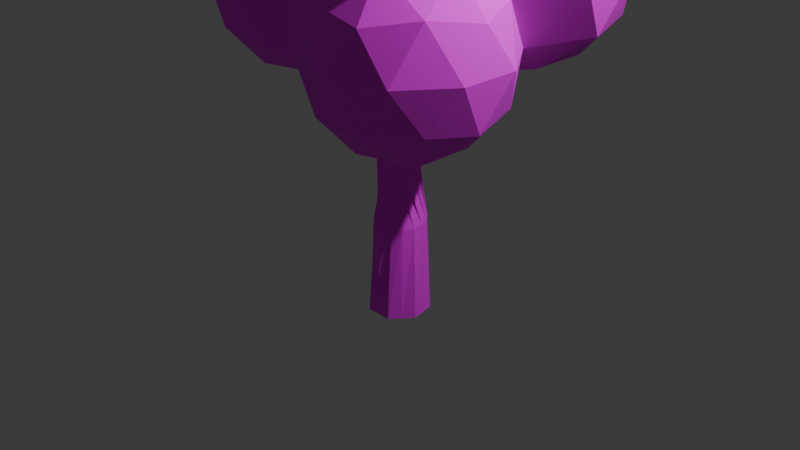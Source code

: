 # Source: Tree.blend  (saved by Blender 4.2.66; exported with 4.5.12 LTS)
import bpy
from mathutils import Matrix  # noqa: F401  (used for matrix-valued properties, if any)

bpy.ops.wm.read_factory_settings(use_empty=True)
scene = bpy.context.scene
scene.name = 'Scene'

# ---- collections
col_collection = bpy.data.collections.new('Collection'); scene.collection.children.link(col_collection)

# ---- images (referenced by path relative to the original .blend; pixels are not part of the script)
import os
ASSET_DIR = os.environ.get("B2B_ASSET_DIR", "")  # directory of the original .blend (textures are referenced by path, not embedded)
HERE = os.path.dirname(os.path.abspath(__file__))  # packed textures are extracted next to this script under _unpacked/

def load_image(name, relpath, width, height, colorspace="sRGB"):
    """Load a texture the original file referenced (path relative to the .blend, or extracted next to this script)."""
    p = next((c for c in (os.path.join(HERE, relpath), os.path.join(ASSET_DIR, relpath)) if relpath and os.path.exists(c)), "")
    if p:
        img = bpy.data.images.load(p, check_existing=True)
        img.name = name
    else:  # same state as the original file: an image datablock whose file is absent (Cycles renders it pink)
        img = bpy.data.images.new(name, width, height)
        img.source = "FILE"
        img.filepath = "//" + (relpath or name)
    img.colorspace_settings.name = colorspace
    return img
img_trunk = load_image('Trunk', 'Trunk.png', 1024, 1024, 'sRGB')
img_leaves = load_image('Leaves', 'Leaves.png', 1024, 1024, 'sRGB')

# ---- materials (node trees are filled in below, after node groups)
mat_trunk = bpy.data.materials.new('Trunk')
mat_leaves = bpy.data.materials.new('Leaves')
mat_leaves.alpha_threshold = 0.0
mat_leaves.use_transparent_shadow = False
mat_leaves.roughness = 0.5
mat_leaves.line_color = (0.0, 0.0, 0.0, 1.0)

# ---- material node trees
mat_trunk.use_nodes = True; mat_trunk.node_tree.nodes.clear()
_N = mat_trunk.node_tree.nodes; _L = mat_trunk.node_tree.links
n0 = _N.new('ShaderNodeBsdfPrincipled'); n0.name = 'Принципове BSDF'; n0.location = (238, 300)
n0.inputs[2].default_value = 0.9682
n1 = _N.new('ShaderNodeOutputMaterial'); n1.name = 'Вивід матеріалу'; n1.location = (528, 300)
n2 = _N.new('ShaderNodeTexNoise'); n2.name = 'Текстура шуму'; n2.location = (-482, 262)
n2.normalize = False
n2.inputs[2].default_value = 28.2
n2.inputs[4].default_value = 0.5333
n2.inputs[5].default_value = 2.8
n3 = _N.new('ShaderNodeMix'); n3.name = 'Мішання'; n3.location = (-122, 285)
n3.data_type = 'RGBA'
n3.inputs[6].default_value = (0.02122, 0.003676, 0.0, 1.0)
n3.inputs[7].default_value = (0.0, 0.0, 0.0, 1.0)
n4 = _N.new('ShaderNodeMapping'); n4.name = 'Розкладання'; n4.location = (-302, 206)
n4.vector_type = 'VECTOR'
n4.inputs[3].default_value = (-6.9, 0.0, 1.0)
n5 = _N.new('ShaderNodeTexImage'); n5.name = 'Текстура з зображення'; n5.location = (-102, -8)
n5.image = img_trunk
_L.new(n0.outputs[0], n1.inputs[0])
_L.new(n4.outputs[0], n3.inputs[0])
_L.new(n2.outputs[0], n4.inputs[0])
_L.new(n5.outputs[0], n0.inputs[0])
n1.is_active_output = True
mat_leaves.use_nodes = True; mat_leaves.node_tree.nodes.clear()
_N = mat_leaves.node_tree.nodes; _L = mat_leaves.node_tree.links
n0 = _N.new('ShaderNodeBsdfPrincipled'); n0.name = 'Принципове BSDF'; n0.location = (206, 260)
n0.inputs[2].default_value = 0.9682
n1 = _N.new('ShaderNodeOutputMaterial'); n1.name = 'Вивід матеріалу'; n1.location = (496, 260)
n2 = _N.new('ShaderNodeTexNoise'); n2.name = 'Текстура шуму'; n2.location = (-576, 173)
n2.normalize = False
n2.inputs[2].default_value = 32.4
n2.inputs[4].default_value = 0.5333
n2.inputs[5].default_value = 2.8
n3 = _N.new('ShaderNodeMix'); n3.name = 'Мішання'; n3.location = (-154, 245)
n3.data_type = 'RGBA'
n3.inputs[6].default_value = (0.0, 0.08229, 0.001206, 1.0)
n3.inputs[7].default_value = (0.0, 0.0, 0.0, 1.0)
n4 = _N.new('ShaderNodeMapping'); n4.name = 'Розкладання'; n4.location = (-334, 166)
n4.vector_type = 'VECTOR'
n4.inputs[3].default_value = (0.6, 2.1, 1.0)
n5 = _N.new('ShaderNodeTexImage'); n5.name = 'Текстура з зображення'; n5.location = (-207, -138)
n5.image = img_leaves
_L.new(n0.outputs[0], n1.inputs[0])
_L.new(n4.outputs[0], n3.inputs[0])
_L.new(n2.outputs[0], n4.inputs[0])
_L.new(n5.outputs[0], n0.inputs[0])
n1.is_active_output = True

# ---- world
world_world = bpy.data.worlds.new('World'); scene.world = world_world
world_world.use_nodes = True; world_world.node_tree.nodes.clear()
_N = world_world.node_tree.nodes; _L = world_world.node_tree.links
n0 = _N.new('ShaderNodeOutputWorld'); n0.name = 'World Output'; n0.location = (300, 300)
n1 = _N.new('ShaderNodeBackground'); n1.name = 'Background'; n1.location = (10, 300)
n1.inputs[0].default_value = (0.05088, 0.05088, 0.05088, 1.0)
_L.new(n1.outputs[0], n0.inputs[0])
n0.is_active_output = True
world_world.color = (0.05088, 0.05088, 0.05088)
world_world.sun_shadow_jitter_overblur = 0.0

# ---- cameras
cam_camera = bpy.data.cameras.new('Camera')
cam_camera.clip_end = 100.0
cam_camera.ortho_scale = 7.314

# ---- lights
light_light = bpy.data.lights.new('Light', 'POINT')
light_light.energy = 1000.0
light_light.shadow_soft_size = 0.1

# ---- meshes
me_001 = bpy.data.meshes.new('Циліндр.001')
me_001.from_pydata([(-1.618e-10, 0.326, -1.0), (0.1625, 0.19, 1.0), (0.2549, 0.2033, -1.0), (0.2499, -0.008538, 1.0), (0.3178, -0.07254, -1.0), (0.1491, -0.2007, 1.0), (0.1414, -0.2937, -1.0), (-0.06392, -0.2417, 1.0), (-0.1414, -0.2937, -1.0), (-0.2288, -0.1007, 1.0), (-0.3178, -0.07254, -1.0), (-0.2214, 0.1161, 1.0), (-0.2549, 0.2033, -1.0), (-0.04727, 0.2455, 1.0), (0.1274, 0.2646, -1.0), (0.2062, 0.09074, 1.0), (-0.1096, 0.2074, 0.0), (0.117, 0.2821, 0.0), (0.2863, 0.06536, -1.0), (0.1995, -0.1046, 1.0), (0.2544, 0.07328, 0.0), (0.2296, -0.1831, -1.0), (0.04259, -0.2212, 1.0), (0.2118, -0.152, 0.0), (-1.618e-10, -0.2937, -1.0), (-0.1464, -0.1712, 1.0), (0.009394, -0.286, 0.0), (-0.2296, -0.1831, -1.0), (-0.2251, 0.007692, 1.0), (-0.2011, -0.1674, 0.0), (-0.2863, 0.06536, -1.0), (-0.1343, 0.1808, 1.0), (-0.293, 0.06549, 0.0), (-0.1274, 0.2646, -1.0), (0.05759, 0.2178, 1.0), (-0.1923, 0.1463, 0.0), (-0.2597, -0.05879, 0.0), (-0.1085, -0.2345, 0.0), (0.1231, -0.2259, 0.0), (0.2608, -0.03938, 0.0), (0.2009, 0.1846, 0.0), (-0.009658, 0.2428, 0.0), (-0.6504, -0.3333, 2.74), (-0.6873, -0.3814, 2.687), (-0.7471, -0.3632, 2.635), (-0.785, -0.2925, 2.625), (-0.7723, -0.2224, 2.664), (-0.6915, -0.2305, 2.739), (0.8791, -0.4187, 2.504), (0.7883, -0.4996, 2.585), (0.8146, -0.4305, 2.552), (0.9347, -0.513, 2.485), (0.911, -0.5753, 2.515), (0.8529, -0.5859, 2.558), (1.082, -0.4317, 2.737), (1.084, -0.486, 2.748), (1.05, -0.5166, 2.778), (1.005, -0.5004, 2.806), (0.9835, -0.4497, 2.811), (1.023, -0.3986, 2.772), (0.8264, -0.7059, 2.862), (0.8886, -0.688, 2.863), (0.7916, -0.6695, 2.865), (0.859, -0.6414, 2.867), (-0.9164, -0.3556, 2.877), (-0.8487, -0.3565, 2.942), (-0.8805, -0.3979, 2.896), (-0.8954, -0.314, 2.912), (-0.6386, -0.4753, 2.9), (-0.724, -0.4908, 2.882), (-0.6738, -0.5108, 2.88), (-0.7098, -0.4439, 2.905), (-0.09959, 1.016, 2.482), (-0.0678, 0.9472, 2.523), (-0.1103, 0.8792, 2.554), (-0.195, 0.8636, 2.553), (-0.2582, 0.9122, 2.521), (-0.2523, 0.9884, 2.481), (-0.1817, 1.035, 2.464), (-0.1469, 0.8872, 2.752), (-0.2144, 0.7834, 2.755), (-0.2526, 0.8228, 2.75), (-0.2456, 0.8774, 2.747), (-0.1985, 0.906, 2.748), (-0.1446, 0.8119, 2.757), (-0.1179, 1.141, 2.662), (-0.1894, 1.094, 2.679), (-0.1418, 1.075, 2.694), (-0.1708, 1.138, 2.658)], [], [(41, 15, 3, 17), (40, 19, 5, 20), (39, 22, 7, 23), (38, 25, 9, 26), (37, 28, 11, 29), (19, 3, 42, 43), (36, 31, 13, 32), (35, 34, 1, 16), (0, 14, 2, 18, 4, 21, 6, 24, 8, 27, 10, 30, 12, 33), (33, 35, 16, 0), (12, 32, 35, 33), (32, 13, 34, 35), (30, 36, 32, 12), (10, 29, 36, 30), (29, 11, 31, 36), (27, 37, 29, 10), (8, 26, 37, 27), (26, 9, 28, 37), (24, 38, 26, 8), (6, 23, 38, 24), (23, 7, 25, 38), (21, 39, 23, 6), (4, 20, 39, 21), (20, 5, 22, 39), (18, 40, 20, 4), (2, 17, 40, 18), (17, 3, 19, 40), (14, 41, 17, 2), (0, 16, 41, 14), (16, 1, 15, 41), (44, 66, 64), (34, 13, 47), (11, 28, 45, 46), (28, 9, 45), (7, 22, 44), (3, 15, 42), (22, 5, 43, 44), (15, 1, 47, 42), (13, 31, 46, 47), (31, 11, 46), (9, 25, 44, 45), (25, 7, 44), (5, 19, 43), (1, 34, 47), (3, 19, 51), (13, 34, 48, 50), (28, 11, 49), (9, 28, 49, 53), (22, 7, 53, 52), (15, 3, 51, 48), (5, 22, 52), (1, 15, 48), (31, 13, 50, 49), (11, 31, 49), (25, 9, 53), (7, 25, 53), (19, 5, 52, 51), (34, 1, 48), (49, 58, 57), (53, 49, 57), (49, 50, 59), (49, 59, 58), (50, 48, 59), (48, 51, 54), (48, 54, 59), (51, 52, 55), (51, 55, 54), (52, 53, 56, 55), (53, 57, 56), (49, 53, 60, 62), (50, 49, 62, 63), (48, 50, 63), (51, 48, 63, 61), (52, 51, 61, 60), (53, 52, 60), (44, 43, 66), (45, 44, 64), (46, 45, 64), (47, 46, 67), (46, 64, 67), (47, 67, 65), (42, 47, 65), (43, 42, 65, 66), (44, 69, 70), (43, 44, 70), (44, 45, 69), (45, 46, 69), (46, 47, 71), (46, 71, 69), (47, 68, 71), (47, 42, 68), (42, 43, 70, 68), (19, 3, 73, 74), (34, 13, 78), (11, 28, 77), (28, 9, 76, 77), (7, 22, 75), (3, 15, 72, 73), (22, 5, 74, 75), (15, 1, 72), (13, 31, 77, 78), (31, 11, 77), (9, 25, 76), (25, 7, 75, 76), (5, 19, 74), (1, 34, 78, 72), (77, 76, 81), (79, 83, 82, 81, 80, 84), (78, 77, 82, 83), (72, 78, 83, 79), (73, 72, 79, 84), (74, 73, 84), (75, 74, 84, 80), (76, 75, 80, 81), (77, 81, 82), (76, 77, 86), (77, 78, 88), (77, 88, 86), (78, 72, 85, 88), (72, 73, 85), (73, 74, 87, 85), (75, 86, 87), (74, 75, 87), (75, 76, 86), (54, 55, 56, 57, 58, 59), (61, 63, 62, 60), (65, 67, 64, 66), (68, 70, 69, 71), (85, 87, 86, 88)])
_uv = me_001.uv_layers.new(name='UVКарта')
_uv.uv.foreach_set('vector', [0.5743, 0.5542, 0.6387, 0.3759, 0.6588, 0.3783, 0.5773, 0.5564, 0.6002, 0.5596, 0.6712, 0.3786, 0.6836, 0.3789, 0.6231, 0.5624, 0.1381, 0.5574, 0.1594, 0.366, 0.1774, 0.3644, 0.1578, 0.5524, 0.179, 0.5486, 0.1819, 0.3667, 0.1863, 0.369, 0.2025, 0.5453, 0.7231, 0.549, 0.7382, 0.3568, 0.7539, 0.3545, 0.743, 0.545, 0.1234, 0.372, 0.1053, 0.3764, 0.2203, 0.03918, 0.2327, 0.04668, 0.273, 0.5569, 0.3539, 0.3855, 0.3736, 0.39, 0.2785, 0.5597, 0.3017, 0.565, 0.388, 0.3922, 0.4024, 0.3944, 0.3203, 0.5693, 0.7249, 0.8519, 0.7042, 0.8355, 0.6836, 0.8191, 0.6836, 0.7927, 0.6836, 0.7662, 0.7042, 0.7497, 0.7249, 0.7332, 0.7506, 0.739, 0.7763, 0.7448, 0.7877, 0.7686, 0.7992, 0.7923, 0.7877, 0.8162, 0.7763, 0.84, 0.7506, 0.846, 0.2824, 0.7527, 0.3017, 0.565, 0.3203, 0.5693, 0.3082, 0.7582, 0.2566, 0.7472, 0.2785, 0.5597, 0.3017, 0.565, 0.2824, 0.7527, 0.2785, 0.5597, 0.3736, 0.39, 0.388, 0.3922, 0.3017, 0.565, 0.8205, 0.7213, 0.7655, 0.5411, 0.7877, 0.5374, 0.8377, 0.7191, 0.8033, 0.7236, 0.743, 0.545, 0.7655, 0.5411, 0.8205, 0.7213, 0.743, 0.545, 0.7539, 0.3545, 0.7542, 0.3554, 0.7655, 0.5411, 0.7773, 0.7284, 0.7231, 0.549, 0.743, 0.545, 0.8033, 0.7236, 0.7514, 0.7332, 0.7027, 0.5533, 0.7231, 0.549, 0.7773, 0.7284, 0.7027, 0.5533, 0.7224, 0.3591, 0.7382, 0.3568, 0.7231, 0.549, 0.2357, 0.7271, 0.179, 0.5486, 0.2025, 0.5453, 0.2566, 0.7261, 0.2148, 0.7282, 0.1578, 0.5524, 0.179, 0.5486, 0.2357, 0.7271, 0.1578, 0.5524, 0.1774, 0.3644, 0.1819, 0.3667, 0.179, 0.5486, 0.1896, 0.7334, 0.1381, 0.5574, 0.1578, 0.5524, 0.2148, 0.7282, 0.1643, 0.7386, 0.1267, 0.562, 0.1381, 0.5574, 0.1896, 0.7334, 0.1267, 0.562, 0.1414, 0.3677, 0.1594, 0.366, 0.1381, 0.5574, 0.6047, 0.7483, 0.6002, 0.5596, 0.6231, 0.5624, 0.6304, 0.751, 0.579, 0.7456, 0.5773, 0.5564, 0.6002, 0.5596, 0.6047, 0.7483, 0.5773, 0.5564, 0.6588, 0.3783, 0.6712, 0.3786, 0.6002, 0.5596, 0.3234, 0.7601, 0.3394, 0.5732, 0.3632, 0.5781, 0.3385, 0.7619, 0.3082, 0.7582, 0.3203, 0.5693, 0.3394, 0.5732, 0.3234, 0.7601, 0.5726, 0.5525, 0.6185, 0.3735, 0.6387, 0.3759, 0.5743, 0.5542, 0.6839, 0.05061, 0.6843, 2.898e-08, 0.6952, 0.001602, 0.388, 0.3922, 0.3736, 0.39, 0.2981, 0.04009, 0.7539, 0.3545, 0.7382, 0.3568, 0.6989, 0.04993, 0.7067, 0.04166, 0.7382, 0.3568, 0.7224, 0.3591, 0.6989, 0.04993, 0.1774, 0.3644, 0.1594, 0.366, 0.2412, 0.05632, 0.6588, 0.3783, 0.6387, 0.3759, 0.6836, 0.0413, 0.1594, 0.366, 0.1414, 0.3677, 0.2327, 0.04668, 0.2412, 0.05632, 0.6387, 0.3759, 0.6185, 0.3735, 0.663, 0.03919, 0.6836, 0.0413, 0.3736, 0.39, 0.3539, 0.3855, 0.2829, 0.0517, 0.2981, 0.04009, 0.3539, 0.3855, 0.3343, 0.381, 0.2829, 0.0517, 0.7224, 0.3591, 0.703, 0.3629, 0.6839, 0.05061, 0.6989, 0.04993, 0.703, 0.3629, 0.6836, 0.3666, 0.6839, 0.05061, 0.1414, 0.3677, 0.1234, 0.372, 0.2327, 0.04668, 0.4024, 0.3944, 0.388, 0.3922, 0.2981, 0.04009, 0.9054, 0.3514, 0.8893, 0.357, 0.8615, 0.06069, 0.9606, 0.776, 0.9471, 0.7678, 0.9444, 0.4326, 0.9541, 0.4276, 0.853, 0.7497, 0.8377, 0.7595, 0.8517, 0.4193, 0.8683, 0.74, 0.853, 0.7497, 0.8517, 0.4193, 0.8714, 0.414, 0.8555, 0.37, 0.8377, 0.3774, 0.8377, 0.05503, 0.8503, 0.05848, 0.9172, 0.7486, 0.9008, 0.7375, 0.9256, 0.4242, 0.9444, 0.4326, 0.8732, 0.3625, 0.8555, 0.37, 0.8503, 0.05848, 0.9336, 0.7597, 0.9172, 0.7486, 0.9444, 0.4326, 0.9803, 0.7569, 0.9606, 0.7521, 0.9868, 0.4325, 1.0, 0.4282, 1.0, 0.7617, 0.9803, 0.7569, 1.0, 0.4282, 0.8846, 0.7313, 0.8683, 0.74, 0.8714, 0.414, 0.9008, 0.7225, 0.8846, 0.7313, 0.8714, 0.414, 0.8893, 0.357, 0.8732, 0.3625, 0.8503, 0.05848, 0.8615, 0.06069, 0.9471, 0.7678, 0.9336, 0.7597, 0.9444, 0.4326, 0.8517, 0.4193, 0.8377, 0.3819, 0.847, 0.3774, 0.8714, 0.414, 0.8517, 0.4193, 0.847, 0.3774, 1.0, 0.4282, 0.9868, 0.4325, 0.9635, 0.3821, 1.0, 0.4282, 0.9635, 0.3821, 0.9767, 0.3774, 0.9868, 0.4325, 0.9744, 0.4377, 0.9635, 0.3821, 0.9444, 0.4326, 0.9256, 0.4242, 0.9474, 0.3838, 0.9444, 0.4326, 0.9474, 0.3838, 0.9606, 0.3846, 0.8615, 0.06069, 0.8503, 0.05848, 0.8683, 0.0047, 0.9256, 0.4242, 0.9415, 0.3774, 0.9474, 0.3838, 0.8503, 0.05848, 0.8377, 0.05503, 0.8583, 0.002324, 0.8683, 0.0047, 0.8377, 0.05503, 0.8512, -1.779e-08, 0.8583, 0.002324, 0.1228, 0.7983, 0.1021, 0.798, 0.1021, 0.7386, 0.1113, 0.7403, 0.09386, 0.8045, 0.08598, 0.7947, 0.08905, 0.7386, 0.1021, 0.7425, 0.1021, 0.8164, 0.09386, 0.8045, 0.1021, 0.7425, 0.8189, 0.8091, 0.7992, 0.8153, 0.7992, 0.7371, 0.8087, 0.7332, 0.1306, 0.8095, 0.1228, 0.8194, 0.1228, 0.7416, 0.1337, 0.7386, 0.1372, 0.7994, 0.1306, 0.8095, 0.1337, 0.7386, 0.2412, 0.05632, 0.2327, 0.04668, 0.2566, 0.006461, 0.6989, 0.04993, 0.6839, 0.05061, 0.6952, 0.001602, 0.2829, 0.0517, 0.2732, 0.05622, 0.2566, 0.004661, 0.2981, 0.04009, 0.2829, 0.0517, 0.2651, -1.957e-08, 0.2829, 0.0517, 0.2566, 0.004661, 0.2651, -1.957e-08, 0.1875, 0.7386, 0.201, 0.7765, 0.1893, 0.7751, 0.6836, 0.0413, 0.663, 0.03919, 0.6769, 2.358e-08, 0.2327, 0.04668, 0.2203, 0.03918, 0.246, 2.286e-08, 0.2566, 0.006461, 0.02215, 0.7929, 0.007605, 0.743, 0.01359, 0.7386, 0.1457, 0.7798, 0.1372, 0.7897, 0.1372, 0.742, 0.02215, 0.7929, 0.01246, 0.8045, 0.007605, 0.743, 0.01246, 0.8045, 4.522e-08, 0.8071, 0.007605, 0.743, 0.1875, 0.7918, 0.1723, 0.7805, 0.1875, 0.7386, 4.522e-08, 0.8071, 4.846e-08, 0.7448, 0.007605, 0.743, 0.1723, 0.791, 0.1564, 0.7457, 0.17, 0.7505, 0.2274, 0.7915, 0.216, 0.775, 0.2274, 0.7386, 0.1564, 0.7705, 0.1457, 0.7798, 0.1372, 0.742, 0.1464, 0.7386, 0.1234, 0.372, 0.1053, 0.3764, 1.067e-08, 0.1361, 0.01278, 0.1272, 0.388, 0.3922, 0.3736, 0.39, 0.4792, 0.1432, 0.7539, 0.3545, 0.7382, 0.3568, 0.8377, 0.06225, 0.7382, 0.3568, 0.7224, 0.3591, 0.8257, 0.05646, 0.8377, 0.06225, 0.1774, 0.3644, 0.1594, 0.366, 0.02706, 0.1261, 0.6588, 0.3783, 0.6387, 0.3759, 0.4916, 0.08139, 0.5066, 0.07564, 0.1594, 0.366, 0.1414, 0.3677, 0.01278, 0.1272, 0.02706, 0.1261, 0.6387, 0.3759, 0.6185, 0.3735, 0.4916, 0.08139, 0.3736, 0.39, 0.3539, 0.3855, 0.4646, 0.1366, 0.4792, 0.1432, 0.3539, 0.3855, 0.3343, 0.381, 0.4646, 0.1366, 0.7224, 0.3591, 0.703, 0.3629, 0.8257, 0.05646, 0.703, 0.3629, 0.6836, 0.3666, 0.8105, 0.05322, 0.8257, 0.05646, 0.1414, 0.3677, 0.1234, 0.372, 0.01278, 0.1272, 0.4024, 0.3944, 0.388, 0.3922, 0.4792, 0.1432, 0.4916, 0.1416, 0.8377, 0.06225, 0.8257, 0.05646, 0.804, 0.01648, 0.5048, 0.751, 0.5117, 0.7586, 0.51, 0.7688, 0.5011, 0.7739, 0.4916, 0.77, 0.4916, 0.7559, 0.4792, 0.1432, 0.4646, 0.1366, 0.4666, 0.08495, 0.4767, 0.087, 0.4916, 0.1416, 0.4792, 0.1432, 0.4767, 0.087, 0.4835, 0.08717, 0.5066, 0.07564, 0.4916, 0.08139, 0.5158, 0.0323, 0.5288, 0.03258, 0.01278, 0.1272, 1.067e-08, 0.1361, 0.01897, 0.08728, 0.02706, 0.1261, 0.01278, 0.1272, 0.01897, 0.08728, 0.03251, 0.086, 0.8257, 0.05646, 0.8105, 0.05322, 0.7939, 0.01753, 0.804, 0.01648, 0.8377, 0.06225, 0.804, 0.01648, 0.8115, 0.01599, 0.2422, 0.7756, 0.2274, 0.7756, 0.2357, 0.7386, 0.216, 0.7801, 0.201, 0.7745, 0.2069, 0.7386, 0.216, 0.7801, 0.2069, 0.7386, 0.216, 0.7387, 0.0579, 0.7768, 0.04608, 0.7798, 0.04839, 0.7409, 0.05345, 0.7386, 0.04608, 0.7798, 0.03017, 0.7798, 0.04839, 0.7409, 0.03017, 0.7798, 0.02215, 0.7768, 0.03894, 0.7386, 0.04839, 0.7409, 0.0737, 0.7386, 0.07095, 0.7811, 0.06186, 0.7776, 0.0579, 0.7416, 0.0737, 0.7386, 0.06186, 0.7776, 0.0737, 0.7386, 0.08598, 0.7478, 0.07095, 0.7811, 0.5117, 0.7565, 0.5202, 0.751, 0.5283, 0.7532, 0.5297, 0.7616, 0.5235, 0.7697, 0.5117, 0.7686, 0.2465, 0.7386, 0.2566, 0.7404, 0.2566, 0.754, 0.2479, 0.7506, 0.1893, 0.7751, 0.201, 0.7765, 0.1979, 0.7848, 0.1875, 0.7849, 0.1564, 0.7457, 0.1627, 0.7386, 0.1723, 0.7416, 0.17, 0.7505, 0.0579, 0.79, 0.06186, 0.7776, 0.07095, 0.7811, 0.06782, 0.7896])
me_001.materials.append(mat_trunk)
me_001.update()
me_i = bpy.data.meshes.new('Iкосфера')
me_i.from_pydata([(0.7236, -0.5257, -0.4472), (-0.2764, -0.8506, -0.4472), (-0.8944, 0.0, -0.4472), (-0.2764, 0.8506, -0.4472), (-0.7236, -0.5257, 0.4472), (-0.7236, 0.5257, 0.4472), (0.2764, 0.8506, 0.4472), (0.8944, 0.0, 0.4472), (0.0, 0.0, 1.0), (-0.1625, -0.5, -0.8507), (0.4253, -0.309, -0.8507), (0.2629, -0.809, -0.5257), (0.8506, 0.0, -0.5257), (0.4253, 0.309, -0.8507), (-0.6882, -0.5, -0.5257), (-0.1625, 0.5, -0.8507), (-0.6882, 0.5, -0.5257), (0.2629, 0.809, -0.5257), (0.9511, -0.309, 0.0), (0.5878, -0.809, 0.0), (-0.9511, -0.309, 0.0), (-0.5878, -0.809, 0.0), (-0.5878, 0.809, 0.0), (-0.9511, 0.309, 0.0), (0.5878, 0.809, 0.0), (0.0, 1.0, 0.0), (-0.2629, -0.809, 0.5257), (-0.8506, 0.0, 0.5257), (-0.2629, 0.809, 0.5257), (0.6882, 0.5, 0.5257), (0.1625, -0.5, 0.8507), (0.5257, 0.0, 0.8507), (-0.4253, -0.309, 0.8507), (-0.4253, 0.309, 0.8507), (0.1625, 0.5, 0.8507), (1.78, 0.1716, -1.575), (1.503, -0.679, -1.022), (0.8854, 0.1716, -1.022), (1.503, 1.022, -1.022), (2.503, 0.6974, -1.022), (2.056, -0.679, -0.1275), (1.056, 0.6974, -0.1275), (2.056, 1.022, -0.1275), (2.674, 0.1716, -0.1275), (1.78, 0.1716, 0.4252), (2.205, -0.1374, -1.425), (2.043, -0.6374, -1.1), (2.63, 0.1716, -1.1), (2.205, 0.4807, -1.425), (1.254, 0.1716, -1.425), (1.617, 0.6716, -1.425), (1.092, 0.6716, -1.1), (2.043, 0.9807, -1.1), (2.731, -0.1374, -0.5748), (2.731, 0.4807, -0.5748), (1.78, -0.8284, -0.5748), (1.192, 0.9807, -0.5748), (0.8288, 0.4807, -0.5748), (2.368, 0.9807, -0.5748), (1.78, 1.172, -0.5748), (2.468, -0.3283, -0.04902), (1.517, -0.6374, -0.04901), (0.9292, 0.1716, -0.04902), (1.517, 0.9807, -0.04901), (2.468, 0.6716, -0.04902), (1.942, -0.3283, 0.2759), (2.306, 0.1716, 0.2759), (1.355, 0.4807, 0.2759), (1.942, 0.6716, 0.2759), (1.461, -1.178, -0.5683), (2.185, -1.703, -0.01555), (1.185, -2.028, -0.01555), (0.567, -1.178, -0.01555), (1.738, -2.028, 0.8789), (0.7379, -1.703, 0.8789), (0.7379, -0.6519, 0.8789), (1.738, -0.327, 0.8789), (2.356, -1.178, 0.8789), (1.461, -1.178, 1.432), (1.299, -1.678, -0.419), (1.724, -1.987, -0.09407), (0.7733, -1.678, -0.09407), (1.299, -0.6776, -0.419), (1.724, -0.3686, -0.09407), (2.413, -1.487, 0.4317), (2.413, -0.8686, 0.4317), (1.461, -2.178, 0.4317), (2.049, -1.987, 0.4317), (0.5104, -1.487, 0.4317), (0.8737, -1.987, 0.4317), (0.8737, -0.3686, 0.4317), (0.5104, -0.8686, 0.4317), (1.461, -0.1776, 0.4317), (2.15, -1.678, 0.9574), (1.199, -1.987, 0.9574), (0.6108, -1.178, 0.9574), (1.199, -0.3686, 0.9574), (2.15, -0.6776, 0.9574), (1.624, -1.678, 1.282), (1.987, -1.178, 1.282), (1.036, -1.487, 1.282), (1.036, -0.8686, 1.282), (1.624, -0.6776, 1.282), (0.1346, -1.006, -1.742), (0.8582, -1.532, -1.189), (-0.1418, -1.857, -1.189), (-0.7599, -1.006, -1.189), (-0.1418, -0.1554, -1.189), (0.8582, -0.4803, -1.189), (0.411, -1.857, -0.295), (-0.589, -1.532, -0.295), (0.411, -0.1554, -0.295), (1.029, -1.006, -0.295), (0.1346, -1.006, 0.2578), (-0.02789, -1.506, -1.593), (0.5599, -1.315, -1.593), (0.3974, -1.815, -1.268), (0.9852, -1.006, -1.268), (0.5599, -0.697, -1.593), (-0.3912, -1.006, -1.593), (-0.5536, -1.506, -1.268), (-0.02789, -0.5061, -1.593), (-0.5536, -0.5061, -1.268), (0.3974, -0.197, -1.268), (1.086, -1.315, -0.7422), (0.1346, -2.006, -0.7422), (0.7223, -1.815, -0.7422), (-0.8165, -1.315, -0.7422), (-0.4532, -1.815, -0.7422), (-0.4532, -0.197, -0.7422), (-0.8165, -0.697, -0.7422), (0.7223, -0.197, -0.7422), (0.1346, -0.00606, -0.7422), (-0.1283, -1.815, -0.2165), (-0.7161, -1.006, -0.2165), (-0.1283, -0.197, -0.2165), (0.297, -1.506, 0.1085), (-0.2908, -1.315, 0.1085), (-0.2908, -0.697, 0.1085), (0.297, -0.5061, 0.1085), (1.663, -1.192, -2.169), (2.386, -1.717, -1.616), (1.386, -2.042, -1.616), (1.386, -0.3409, -1.616), (2.386, -0.6659, -1.616), (1.939, -2.042, -0.7216), (0.9392, -0.6659, -0.7216), (1.939, -0.3409, -0.7216), (2.557, -1.192, -0.7216), (1.663, -1.192, -0.1689), (1.5, -1.692, -2.02), (2.088, -1.501, -2.02), (1.926, -2.001, -1.695), (2.513, -1.192, -1.695), (2.088, -0.8826, -2.02), (1.137, -1.192, -2.02), (0.9746, -1.692, -1.695), (1.5, -0.6916, -2.02), (0.9746, -0.6916, -1.695), (1.926, -0.3826, -1.695), (2.614, -1.501, -1.169), (2.614, -0.8826, -1.169), (1.663, -2.192, -1.169), (2.251, -2.001, -1.169), (1.075, -2.001, -1.169), (0.7118, -0.8826, -1.169), (2.251, -0.3826, -1.169), (1.663, -0.1916, -1.169), (2.351, -1.692, -0.6431), (1.4, -2.001, -0.6431), (0.8122, -1.192, -0.6431), (1.4, -0.3826, -0.6431), (2.351, -0.6916, -0.6431), (1.825, -1.692, -0.3182), (2.189, -1.192, -0.3182)], [], [(107, 10, 9), (0, 10, 12), (107, 9, 129), (107, 129, 15), (107, 15, 13), (0, 12, 18), (1, 11, 113), (2, 14, 20), (3, 16, 22), (57, 17, 24), (0, 18, 19), (1, 113, 21), (2, 20, 23), (3, 22, 25), (57, 24, 62), (113, 90, 30), (4, 26, 32), (5, 27, 33), (6, 28, 34), (7, 29, 31), (31, 34, 8), (31, 29, 34), (29, 6, 34), (34, 33, 8), (34, 28, 33), (28, 5, 33), (33, 32, 8), (33, 27, 32), (27, 4, 32), (32, 30, 8), (32, 26, 30), (26, 113, 30), (30, 31, 8), (30, 90, 31), (90, 7, 31), (62, 29, 7), (62, 24, 29), (24, 6, 29), (25, 28, 6), (25, 22, 28), (22, 5, 28), (23, 27, 5), (23, 20, 27), (20, 4, 27), (21, 26, 4), (21, 113, 26), (19, 90, 113), (19, 18, 90), (18, 7, 90), (24, 25, 6), (24, 17, 25), (17, 3, 25), (22, 23, 5), (22, 16, 23), (16, 2, 23), (20, 21, 4), (20, 14, 21), (14, 1, 21), (113, 11, 19), (11, 0, 19), (18, 62, 7), (18, 12, 62), (12, 57, 62), (13, 17, 57), (13, 15, 17), (15, 3, 17), (15, 16, 3), (15, 129, 16), (129, 2, 16), (129, 14, 2), (129, 9, 14), (9, 1, 14), (12, 13, 57), (12, 10, 13), (10, 107, 13), (9, 11, 1), (9, 10, 11), (10, 0, 11), (35, 45, 143), (166, 45, 47), (35, 143, 49), (35, 49, 50), (35, 50, 48), (166, 47, 53), (36, 46, 55), (37, 108, 131), (38, 51, 56), (39, 52, 58), (166, 53, 172), (36, 55, 146), (37, 131, 57), (38, 56, 59), (39, 58, 54), (40, 60, 65), (18, 61, 92), (41, 62, 67), (42, 63, 68), (43, 64, 66), (66, 68, 44), (66, 64, 68), (64, 42, 68), (68, 67, 44), (68, 63, 67), (63, 41, 67), (67, 92, 44), (67, 62, 92), (62, 18, 92), (92, 65, 44), (92, 61, 65), (61, 40, 65), (65, 66, 44), (65, 60, 66), (60, 43, 66), (54, 64, 43), (54, 58, 64), (58, 42, 64), (59, 63, 42), (59, 56, 63), (56, 41, 63), (57, 62, 41), (57, 131, 62), (131, 18, 62), (146, 61, 18), (146, 55, 61), (55, 40, 61), (172, 60, 40), (172, 53, 60), (53, 43, 60), (58, 59, 42), (58, 52, 59), (52, 38, 59), (56, 57, 41), (56, 51, 57), (51, 37, 57), (131, 146, 18), (131, 108, 146), (108, 36, 146), (55, 172, 40), (55, 46, 172), (46, 166, 172), (53, 54, 43), (53, 47, 54), (47, 39, 54), (48, 52, 39), (48, 50, 52), (50, 38, 52), (50, 51, 38), (50, 49, 51), (49, 37, 51), (49, 108, 37), (49, 143, 108), (143, 36, 108), (47, 48, 39), (47, 45, 48), (45, 35, 48), (143, 46, 36), (143, 45, 46), (45, 166, 46), (69, 173, 79), (70, 173, 174), (69, 79, 170), (69, 170, 82), (69, 82, 55), (70, 174, 84), (71, 80, 86), (72, 81, 88), (40, 83, 65), (70, 84, 87), (71, 86, 89), (72, 88, 91), (18, 90, 92), (40, 65, 85), (73, 93, 98), (74, 94, 100), (75, 95, 101), (76, 96, 102), (77, 97, 99), (99, 102, 78), (99, 97, 102), (97, 76, 102), (102, 101, 78), (102, 96, 101), (96, 75, 101), (101, 100, 78), (101, 95, 100), (95, 74, 100), (100, 98, 78), (100, 94, 98), (94, 73, 98), (98, 99, 78), (98, 93, 99), (93, 77, 99), (85, 97, 77), (85, 65, 97), (65, 76, 97), (92, 96, 76), (92, 90, 96), (90, 75, 96), (91, 95, 75), (91, 88, 95), (88, 74, 95), (89, 94, 74), (89, 86, 94), (86, 73, 94), (87, 93, 73), (87, 84, 93), (84, 77, 93), (65, 92, 76), (65, 83, 92), (83, 18, 92), (90, 91, 75), (90, 19, 91), (19, 72, 91), (88, 89, 74), (88, 81, 89), (81, 71, 89), (86, 87, 73), (86, 80, 87), (80, 70, 87), (84, 85, 77), (84, 174, 85), (174, 40, 85), (55, 83, 40), (55, 82, 83), (82, 18, 83), (82, 19, 18), (82, 170, 19), (170, 72, 19), (170, 81, 72), (170, 79, 81), (79, 71, 81), (174, 55, 40), (174, 173, 55), (173, 69, 55), (79, 80, 71), (79, 173, 80), (173, 70, 80), (103, 115, 114), (104, 115, 117), (103, 114, 119), (103, 119, 121), (103, 121, 118), (104, 117, 124), (105, 116, 125), (106, 120, 127), (107, 122, 129), (108, 123, 131), (104, 124, 126), (105, 125, 128), (106, 127, 130), (107, 129, 132), (109, 81, 136), (110, 133, 137), (14, 134, 138), (111, 135, 139), (112, 0, 72), (72, 139, 113), (72, 0, 139), (0, 111, 139), (139, 138, 113), (139, 135, 138), (135, 14, 138), (138, 137, 113), (138, 134, 137), (134, 110, 137), (137, 136, 113), (137, 133, 136), (133, 109, 136), (136, 72, 113), (136, 81, 72), (81, 112, 72), (146, 0, 112), (146, 131, 0), (131, 111, 0), (132, 135, 111), (132, 129, 135), (129, 14, 135), (130, 134, 14), (130, 127, 134), (127, 110, 134), (128, 133, 110), (128, 125, 133), (125, 109, 133), (126, 81, 109), (126, 124, 81), (124, 112, 81), (131, 132, 111), (131, 123, 132), (123, 107, 132), (129, 130, 14), (129, 122, 130), (122, 106, 130), (127, 128, 110), (127, 120, 128), (120, 105, 128), (125, 126, 109), (125, 116, 126), (116, 104, 126), (124, 146, 112), (124, 117, 146), (117, 108, 146), (118, 123, 108), (118, 121, 123), (121, 107, 123), (121, 122, 107), (121, 119, 122), (119, 106, 122), (119, 120, 106), (119, 114, 120), (114, 105, 120), (117, 118, 108), (117, 115, 118), (115, 103, 118), (114, 116, 105), (114, 115, 116), (115, 104, 116), (140, 151, 150), (141, 151, 153), (140, 150, 155), (140, 155, 157), (140, 157, 154), (141, 153, 160), (142, 152, 162), (115, 156, 104), (143, 158, 108), (144, 159, 166), (141, 160, 163), (142, 162, 164), (115, 104, 165), (143, 108, 167), (144, 166, 161), (145, 168, 173), (126, 169, 79), (146, 170, 112), (147, 171, 55), (148, 172, 174), (174, 55, 149), (174, 172, 55), (172, 147, 55), (55, 112, 149), (55, 171, 112), (171, 146, 112), (112, 79, 149), (112, 170, 79), (170, 126, 79), (79, 173, 149), (79, 169, 173), (169, 145, 173), (173, 174, 149), (173, 168, 174), (168, 148, 174), (161, 172, 148), (161, 166, 172), (166, 147, 172), (167, 171, 147), (167, 108, 171), (108, 146, 171), (165, 170, 146), (165, 104, 170), (104, 126, 170), (164, 169, 126), (164, 162, 169), (162, 145, 169), (163, 168, 145), (163, 160, 168), (160, 148, 168), (166, 167, 147), (166, 159, 167), (159, 143, 167), (108, 165, 146), (108, 158, 165), (158, 115, 165), (104, 164, 126), (104, 156, 164), (156, 142, 164), (162, 163, 145), (162, 152, 163), (152, 141, 163), (160, 161, 148), (160, 153, 161), (153, 144, 161), (154, 159, 144), (154, 157, 159), (157, 143, 159), (157, 158, 143), (157, 155, 158), (155, 115, 158), (155, 156, 115), (155, 150, 156), (150, 142, 156), (153, 154, 144), (153, 151, 154), (151, 140, 154), (150, 152, 142), (150, 151, 152), (151, 141, 152)])
_uv = me_i.uv_layers.new(name='UVКарта')
_uv.uv.foreach_set('vector', [0.3109, 0.6208, 0.2389, 0.6041, 0.2973, 0.5704, 0.1914, 0.5704, 0.2389, 0.6041, 0.186, 0.625, 0.3786, 0.5884, 0.3386, 0.5613, 0.3786, 0.5442, 0.312, 0.1803, 0.2586, 0.1574, 0.3084, 0.1047, 0.312, 0.1803, 0.3084, 0.1047, 0.3578, 0.1073, 0.5327, 0.7053, 0.535, 0.7571, 0.4824, 0.7149, 0.2906, 0.5131, 0.2389, 0.5367, 0.2208, 0.4708, 0.7017, 0.6256, 0.6777, 0.6801, 0.6477, 0.6261, 0.2852, 0.05022, 0.2428, 0.09205, 0.2318, 0.02731, 0.5341, 0.8084, 0.5222, 0.8591, 0.4667, 0.8421, 0.9683, 0.3317, 0.9126, 0.3332, 0.9602, 0.2901, 0.2906, 0.5131, 0.2208, 0.4708, 0.3059, 0.4823, 0.7017, 0.6256, 0.6477, 0.6261, 0.6777, 0.571, 0.2852, 0.05022, 0.2318, 0.02731, 0.2907, 3.51e-09, 0.5341, 0.8084, 0.4667, 0.8421, 0.4815, 0.7662, 0.9683, 0.2305, 0.8872, 0.302, 0.8855, 0.2108, 0.5885, 0.6259, 0.5518, 0.659, 0.5518, 0.5915, 0.6394, 0.5322, 0.6111, 0.5712, 0.5818, 0.5364, 0.04959, 0.8132, 0.04393, 0.754, 0.1023, 0.786, 0.4298, 0.7428, 0.4141, 0.7999, 0.3846, 0.7486, 0.1529, 0.8189, 0.1023, 0.786, 0.1489, 0.7595, 0.1529, 0.8189, 0.09449, 0.8504, 0.1023, 0.786, 0.09449, 0.8504, 0.04959, 0.8132, 0.1023, 0.786, 0.1023, 0.786, 0.1023, 0.7225, 0.1489, 0.7595, 0.1023, 0.786, 0.04393, 0.754, 0.1023, 0.7225, 0.04393, 0.754, 0.04959, 0.7052, 0.1023, 0.7225, 0.1023, 0.7225, 0.1529, 0.7162, 0.1489, 0.7595, 0.5818, 0.5364, 0.6111, 0.5712, 0.5518, 0.5915, 0.6111, 0.5712, 0.5885, 0.6259, 0.5518, 0.5915, 0.8873, 0.1593, 0.8855, 0.2108, 0.8413, 0.1968, 0.8873, 0.1593, 0.9445, 0.1826, 0.8855, 0.2108, 0.9445, 0.1826, 0.9683, 0.2305, 0.8855, 0.2108, 0.8855, 0.2108, 0.838, 0.2539, 0.8413, 0.1968, 0.8855, 0.2108, 0.8872, 0.302, 0.838, 0.2539, 0.8872, 0.302, 0.8578, 0.3098, 0.838, 0.2539, 0.4815, 0.7662, 0.4141, 0.7999, 0.4298, 0.7428, 0.4815, 0.7662, 0.4667, 0.8421, 0.4141, 0.7999, 0.03125, 0.8583, 0.04959, 0.8132, 0.09449, 0.8504, -1.747e-08, 0.7987, 0.04393, 0.754, 0.04959, 0.8132, -1.747e-08, 0.7987, 1.022e-07, 0.7352, 0.04393, 0.754, 1.022e-07, 0.7352, 0.04959, 0.7052, 0.04393, 0.754, 0.6777, 0.571, 0.6111, 0.5712, 0.6394, 0.5322, 0.6777, 0.571, 0.6477, 0.6261, 0.6111, 0.5712, 0.6477, 0.6261, 0.5885, 0.6259, 0.6111, 0.5712, 0.6111, 0.6803, 0.5518, 0.659, 0.5885, 0.6259, 0.6111, 0.6803, 0.5533, 0.7024, 0.5518, 0.659, 0.9602, 0.2901, 0.8872, 0.302, 0.9683, 0.2305, 0.9602, 0.2901, 0.9126, 0.3332, 0.8872, 0.302, 0.4824, 0.7149, 0.4298, 0.7428, 0.4361, 0.7053, 0.03125, 0.8583, -1.747e-08, 0.7987, 0.04959, 0.8132, 0.3401, 0.002541, 0.338, 0.04786, 0.2907, 3.51e-09, 0.338, 0.04786, 0.2852, 0.05022, 0.2907, 3.51e-09, 0.2318, 0.02731, 0.186, 0.07405, 0.1886, 0.01959, 0.2318, 0.02731, 0.2428, 0.09205, 0.186, 0.07405, 0.2428, 0.09205, 0.2072, 0.1297, 0.186, 0.07405, 0.6477, 0.6261, 0.6111, 0.6803, 0.5885, 0.6259, 0.6477, 0.6261, 0.6777, 0.6801, 0.6111, 0.6803, 0.6777, 0.6801, 0.6394, 0.7178, 0.6111, 0.6803, 0.2208, 0.4708, 0.2389, 0.5367, 0.186, 0.5159, 0.2389, 0.5367, 0.1914, 0.5704, 0.186, 0.5159, 0.4824, 0.7149, 0.4815, 0.7662, 0.4298, 0.7428, 0.4824, 0.7149, 0.535, 0.7571, 0.4815, 0.7662, 0.535, 0.7571, 0.5341, 0.8084, 0.4815, 0.7662, 0.3578, 0.1073, 0.338, 0.04786, 0.3846, 0.06518, 0.3578, 0.1073, 0.3084, 0.1047, 0.338, 0.04786, 0.3084, 0.1047, 0.2852, 0.05022, 0.338, 0.04786, 0.3084, 0.1047, 0.2428, 0.09205, 0.2852, 0.05022, 0.3084, 0.1047, 0.2586, 0.1574, 0.2428, 0.09205, 0.2586, 0.1574, 0.2072, 0.1297, 0.2428, 0.09205, 0.2586, 0.1574, 0.218, 0.1702, 0.2072, 0.1297, 0.3254, 0.5827, 0.2973, 0.5704, 0.3386, 0.5368, 0.2973, 0.5704, 0.2906, 0.5131, 0.3386, 0.5368, 0.186, 0.625, 0.2443, 0.6588, 0.1942, 0.6697, 0.186, 0.625, 0.2389, 0.6041, 0.2443, 0.6588, 0.2389, 0.6041, 0.3109, 0.6208, 0.2443, 0.6588, 0.2973, 0.5704, 0.2389, 0.5367, 0.2906, 0.5131, 0.2973, 0.5704, 0.2389, 0.6041, 0.2389, 0.5367, 0.2389, 0.6041, 0.1914, 0.5704, 0.2389, 0.5367, 0.6824, 0.147, 0.6264, 0.1571, 0.682, 0.08123, 0.5929, 0.1378, 0.6264, 0.1571, 0.5949, 0.2046, 0.151, 0.1501, 0.1088, 0.2052, 0.09484, 0.155, 0.151, 0.1501, 0.09484, 0.155, 0.1365, 0.1045, 0.151, 0.1501, 0.1365, 0.1045, 0.186, 0.1028, 0.5929, 0.1378, 0.5949, 0.2046, 0.5369, 0.1786, 0.6168, 0.05288, 0.5879, 0.1018, 0.5611, 0.05405, 0.03784, 0.1381, 0.03353, 0.2025, 2.699e-10, 0.1532, 0.1088, 0.05219, 0.07005, 0.0975, 0.05359, 0.03394, 0.9121, 0.4833, 0.8793, 0.5135, 0.8577, 0.4596, 0.5929, 0.1378, 0.5369, 0.1786, 0.5349, 0.1117, 0.6168, 0.05288, 0.5611, 0.05405, 0.6365, 1.496e-08, 0.03784, 0.1381, 2.699e-10, 0.1532, 0.0119, 0.08443, 0.1088, 0.05219, 0.05359, 0.03394, 0.1099, 0.001694, 0.9121, 0.4833, 0.8577, 0.4596, 0.9118, 0.4263, 0.6569, 0.4323, 0.6293, 0.4851, 0.5982, 0.4256, 0.6161, 0.337, 0.6446, 0.3795, 0.5723, 0.3812, 0.495, 1.153e-09, 0.4646, 0.03739, 0.4372, 0.001051, 0.8086, 0.6379, 0.7509, 0.652, 0.7742, 0.5896, 0.9121, 0.3686, 0.8577, 0.3921, 0.8793, 0.337, 0.7996, 0.5349, 0.7742, 0.5896, 0.7414, 0.5473, 0.7996, 0.5349, 0.8391, 0.5882, 0.7742, 0.5896, 0.8391, 0.5882, 0.8086, 0.6379, 0.7742, 0.5896, 0.7742, 0.5896, 0.7114, 0.5987, 0.7414, 0.5473, 0.7742, 0.5896, 0.7509, 0.652, 0.7114, 0.5987, 0.7509, 0.652, 0.7017, 0.6533, 0.7114, 0.5987, 0.7114, 0.5987, 0.7017, 0.5322, 0.7414, 0.5473, 0.4372, 0.001051, 0.4646, 0.03739, 0.3846, 0.05087, 0.4646, 0.03739, 0.4339, 0.07639, 0.3846, 0.05087, 0.5723, 0.3812, 0.5982, 0.4256, 0.5518, 0.427, 0.5723, 0.3812, 0.6446, 0.3795, 0.5982, 0.4256, 0.6446, 0.3795, 0.6569, 0.4323, 0.5982, 0.4256, 0.5982, 0.4256, 0.5676, 0.482, 0.5518, 0.427, 0.5982, 0.4256, 0.6293, 0.4851, 0.5676, 0.482, 0.6293, 0.4851, 0.6048, 0.5283, 0.5676, 0.482, 0.9118, 0.4263, 0.8577, 0.3921, 0.9121, 0.3686, 0.9118, 0.4263, 0.8577, 0.4596, 0.8577, 0.3921, 0.8559, 0.6497, 0.8086, 0.6379, 0.8391, 0.5882, 0.8014, 0.6891, 0.7509, 0.652, 0.8086, 0.6379, 0.8014, 0.6891, 0.7386, 0.6981, 0.7509, 0.652, 0.7386, 0.6981, 0.7017, 0.6533, 0.7509, 0.652, 0.5311, 0.04083, 0.4646, 0.03739, 0.495, 1.153e-09, 0.5311, 0.04083, 0.5135, 0.1071, 0.4646, 0.03739, 0.5135, 0.1071, 0.4339, 0.07639, 0.4646, 0.03739, 0.479, 0.1517, 0.4006, 0.1217, 0.4339, 0.07639, 0.7023, 0.3393, 0.7043, 0.4105, 0.6446, 0.3795, 0.7043, 0.4105, 0.6569, 0.4323, 0.6446, 0.3795, 0.7043, 0.4737, 0.6293, 0.4851, 0.6569, 0.4323, 0.7043, 0.4737, 0.6643, 0.5322, 0.6293, 0.4851, 0.6643, 0.5322, 0.6048, 0.5283, 0.6293, 0.4851, 0.8559, 0.6497, 0.8014, 0.6891, 0.8086, 0.6379, 0.1593, -7.355e-09, 0.1612, 0.04532, 0.1099, 0.001694, 0.1612, 0.04532, 0.1088, 0.05219, 0.1099, 0.001694, 0.05359, 0.03394, 0.0119, 0.08443, 0.00984, 0.02995, 0.05359, 0.03394, 0.07005, 0.0975, 0.0119, 0.08443, 0.07005, 0.0975, 0.03784, 0.1381, 0.0119, 0.08443, 0.5135, 0.1071, 0.479, 0.1517, 0.4339, 0.07639, 0.5135, 0.1071, 0.5331, 0.1626, 0.479, 0.1517, 0.6824, 0.01777, 0.6168, 0.05288, 0.6365, 1.496e-08, 0.7043, 0.4105, 0.7043, 0.4737, 0.6569, 0.4323, 0.5611, 0.05405, 0.5879, 0.1018, 0.5349, 0.1117, 0.5879, 0.1018, 0.5929, 0.1378, 0.5349, 0.1117, 0.9668, 0.3922, 0.9118, 0.4263, 0.9121, 0.3686, 0.9668, 0.3922, 0.9668, 0.4596, 0.9118, 0.4263, 0.9668, 0.4596, 0.9121, 0.4833, 0.9118, 0.4263, 0.9467, 0.5135, 0.8793, 0.5135, 0.9121, 0.4833, 0.186, 0.1028, 0.1365, 0.1045, 0.1612, 0.04532, 0.1365, 0.1045, 0.1088, 0.05219, 0.1612, 0.04532, 0.1365, 0.1045, 0.07005, 0.0975, 0.1088, 0.05219, 0.1365, 0.1045, 0.09484, 0.155, 0.07005, 0.0975, 0.09484, 0.155, 0.03784, 0.1381, 0.07005, 0.0975, 0.09484, 0.155, 0.03353, 0.2025, 0.03784, 0.1381, 0.09484, 0.155, 0.1088, 0.2052, 0.03353, 0.2025, 0.682, 0.08123, 0.6168, 0.05288, 0.6824, 0.01777, 0.9668, 0.4596, 0.9467, 0.5135, 0.9121, 0.4833, 0.5949, 0.2046, 0.6264, 0.1571, 0.662, 0.1989, 0.6264, 0.1571, 0.6824, 0.147, 0.662, 0.1989, 0.682, 0.08123, 0.5879, 0.1018, 0.6168, 0.05288, 0.682, 0.08123, 0.6264, 0.1571, 0.5879, 0.1018, 0.6264, 0.1571, 0.5929, 0.1378, 0.5879, 0.1018, 0.2613, 0.8192, 0.2414, 0.7511, 0.2955, 0.7726, 0.2035, 0.7202, 0.2414, 0.7511, 0.186, 0.7823, 0.2613, 0.8192, 0.2955, 0.7726, 0.3289, 0.8398, 0.9337, 0.6841, 0.874, 0.6841, 0.9397, 0.6368, 0.9337, 0.6841, 0.9397, 0.6368, 0.9812, 0.6656, 0.8438, 0.8551, 0.7812, 0.8614, 0.851, 0.8045, 0.3181, 0.7195, 0.2615, 0.7144, 0.2931, 0.6697, 0.3366, 0.4114, 0.2926, 0.4517, 0.287, 0.3902, 0.7384, 0.8174, 0.7017, 0.7952, 0.7216, 0.7602, 0.8577, 0.4876, 0.8037, 0.5012, 0.8407, 0.4488, 0.2424, 0.4708, 0.1916, 0.4432, 0.2316, 0.4251, 0.3366, 0.4114, 0.287, 0.3902, 0.3365, 0.3518, 0.9149, 0.5724, 0.8939, 0.5379, 0.9585, 0.5322, 0.7384, 0.8174, 0.7216, 0.7602, 0.7928, 0.7762, 0.808, 0.4011, 0.7745, 0.4504, 0.7505, 0.3876, 0.2328, 0.3662, 0.186, 0.3817, 0.2131, 0.32, 0.3171, 0.3009, 0.2755, 0.3252, 0.2627, 0.2816, 0.294, 0.9431, 0.2348, 0.9488, 0.2668, 0.8904, 0.8418, 0.7457, 0.7928, 0.7122, 0.851, 0.701, 0.2997, 0.8398, 0.2668, 0.8904, 0.2403, 0.8437, 0.2997, 0.8398, 0.3312, 0.8982, 0.2668, 0.8904, 0.3312, 0.8982, 0.294, 0.9431, 0.2668, 0.8904, 0.2668, 0.8904, 0.2033, 0.8904, 0.2403, 0.8437, 0.2668, 0.8904, 0.2348, 0.9488, 0.2033, 0.8904, 0.2348, 0.9488, 0.186, 0.9431, 0.2033, 0.8904, 0.2033, 0.8904, 0.197, 0.8398, 0.2403, 0.8437, 0.2627, 0.2816, 0.2755, 0.3252, 0.2131, 0.32, 0.2755, 0.3252, 0.2328, 0.3662, 0.2131, 0.32, 0.741, 0.337, 0.7505, 0.3876, 0.7043, 0.3836, 0.741, 0.337, 0.802, 0.3473, 0.7505, 0.3876, 0.802, 0.3473, 0.808, 0.4011, 0.7505, 0.3876, 0.7505, 0.3876, 0.7135, 0.4401, 0.7043, 0.3836, 0.7505, 0.3876, 0.7745, 0.4504, 0.7135, 0.4401, 0.7745, 0.4504, 0.745, 0.4903, 0.7135, 0.4401, 0.7928, 0.7762, 0.7928, 0.7122, 0.8418, 0.7457, 0.7928, 0.7762, 0.7216, 0.7602, 0.7928, 0.7122, 0.7216, 0.7602, 0.7448, 0.6981, 0.7928, 0.7122, 0.2795, 0.9927, 0.2348, 0.9488, 0.294, 0.9431, 0.2795, 0.9927, 0.216, 0.9927, 0.2348, 0.9488, 0.216, 0.9927, 0.186, 0.9431, 0.2348, 0.9488, 0.3365, 0.3518, 0.2755, 0.3252, 0.3171, 0.3009, 0.3365, 0.3518, 0.287, 0.3902, 0.2755, 0.3252, 0.287, 0.3902, 0.2328, 0.3662, 0.2755, 0.3252, 0.2316, 0.4251, 0.186, 0.3817, 0.2328, 0.3662, 0.2316, 0.4251, 0.1916, 0.4432, 0.186, 0.3817, 0.8577, 0.3851, 0.808, 0.4011, 0.802, 0.3473, 0.8407, 0.4488, 0.7745, 0.4504, 0.808, 0.4011, 0.8407, 0.4488, 0.8037, 0.5012, 0.7745, 0.4504, 0.8037, 0.5012, 0.745, 0.4903, 0.7745, 0.4504, 0.3328, 0.978, 0.2795, 0.9927, 0.294, 0.9431, 1.0, 0.561, 0.9868, 0.5933, 0.9585, 0.5322, 0.9868, 0.5933, 0.9149, 0.5724, 0.9585, 0.5322, 0.3826, 0.4708, 0.3456, 0.5249, 0.3386, 0.4708, 0.3826, 0.4708, 0.3811, 0.5442, 0.3456, 0.5249, 0.3644, 0.3874, 0.3366, 0.4114, 0.3365, 0.3518, 0.287, 0.3902, 0.2316, 0.4251, 0.2328, 0.3662, 0.287, 0.3902, 0.2926, 0.4517, 0.2316, 0.4251, 0.2926, 0.4517, 0.2424, 0.4708, 0.2316, 0.4251, 0.8577, 0.3851, 0.8407, 0.4488, 0.808, 0.4011, 0.2931, 0.6697, 0.2615, 0.7144, 0.2257, 0.6702, 0.2615, 0.7144, 0.2035, 0.7202, 0.2257, 0.6702, 0.851, 0.8045, 0.7928, 0.7762, 0.8418, 0.7457, 0.851, 0.8045, 0.7812, 0.8614, 0.7928, 0.7762, 0.7812, 0.8614, 0.7384, 0.8174, 0.7928, 0.7762, 0.7235, 0.8642, 0.7017, 0.7952, 0.7384, 0.8174, 0.9812, 0.6656, 0.9397, 0.6368, 0.9868, 0.5933, 0.9397, 0.6368, 0.9149, 0.5724, 0.9868, 0.5933, 0.9397, 0.6368, 0.8559, 0.6008, 0.9149, 0.5724, 0.9397, 0.6368, 0.874, 0.6841, 0.8559, 0.6008, 0.3634, 0.4708, 0.3366, 0.4114, 0.3644, 0.3874, 0.3634, 0.4708, 0.2926, 0.4517, 0.3366, 0.4114, 0.3289, 0.8398, 0.2955, 0.7726, 0.3481, 0.7638, 0.2955, 0.7726, 0.3181, 0.7195, 0.3481, 0.7638, 0.7812, 0.8614, 0.7235, 0.8642, 0.7384, 0.8174, 0.186, 0.7823, 0.2414, 0.7511, 0.216, 0.8398, 0.2414, 0.7511, 0.2613, 0.8192, 0.216, 0.8398, 0.2955, 0.7726, 0.2615, 0.7144, 0.3181, 0.7195, 0.2955, 0.7726, 0.2414, 0.7511, 0.2615, 0.7144, 0.2414, 0.7511, 0.2035, 0.7202, 0.2615, 0.7144, 0.686, 0.08924, 0.7324, 0.05634, 0.7324, 0.1237, 0.7853, 0.03206, 0.7324, 0.05634, 0.7408, 3.99e-10, 0.686, 0.08924, 0.7324, 0.1237, 0.6824, 0.1426, 0.3457, 0.2814, 0.2893, 0.2816, 0.3352, 0.2348, 0.3457, 0.2814, 0.3352, 0.2348, 0.3846, 0.2374, 0.5518, 0.4648, 0.5019, 0.4788, 0.5311, 0.418, 0.7853, 0.1467, 0.7907, 0.09009, 0.8352, 0.122, 0.5319, 0.6548, 0.4844, 0.6908, 0.4844, 0.6291, 0.312, 0.1803, 0.2696, 0.2221, 0.2586, 0.1574, 0.4424, 0.4765, 0.3997, 0.4895, 0.4036, 0.4315, 0.8997, 0.8878, 0.851, 0.8608, 0.9139, 0.8479, 0.4327, 0.7053, 0.3846, 0.6731, 0.4261, 0.6588, 0.5319, 0.6548, 0.4844, 0.6291, 0.5373, 0.5954, 0.312, 0.1803, 0.2586, 0.1574, 0.3175, 0.1301, 0.9227, 0.7908, 0.8762, 0.7941, 0.89, 0.7416, 0.4326, 0.6002, 0.3846, 0.6114, 0.4173, 0.5524, 0.5373, 0.5651, 0.4789, 0.5633, 0.4702, 0.5187, 0.7314, 0.2888, 0.7278, 0.2294, 0.7851, 0.2634, 0.5857, 0.2968, 0.5349, 0.3322, 0.5486, 0.2474, 0.838, 0.2902, 0.7851, 0.2634, 0.8326, 0.2385, 0.4926, 0.3422, 0.4345, 0.3959, 0.413, 0.337, 0.4345, 0.3959, 0.3846, 0.3843, 0.413, 0.337, 0.7851, 0.2634, 0.7872, 0.1999, 0.8326, 0.2385, 0.7851, 0.2634, 0.7278, 0.2294, 0.7872, 0.1999, 0.7278, 0.2294, 0.7187, 0.1764, 0.7872, 0.1999, 0.7872, 0.1999, 0.838, 0.1953, 0.8326, 0.2385, 0.4702, 0.5187, 0.4789, 0.5633, 0.4173, 0.5524, 0.4789, 0.5633, 0.4326, 0.6002, 0.4173, 0.5524, 0.9177, 0.6981, 0.89, 0.7416, 0.859, 0.707, 0.9177, 0.6981, 0.9551, 0.7474, 0.89, 0.7416, 0.9551, 0.7474, 0.9227, 0.7908, 0.89, 0.7416, 0.89, 0.7416, 0.851, 0.7625, 0.859, 0.707, 0.5349, 0.2046, 0.5871, 0.2236, 0.5486, 0.2474, 0.5871, 0.2236, 0.5857, 0.2968, 0.5486, 0.2474, 0.4588, 0.4235, 0.4345, 0.3959, 0.492, 0.3731, 0.4588, 0.4235, 0.4036, 0.4315, 0.4345, 0.3959, 0.4036, 0.4315, 0.3846, 0.3843, 0.4345, 0.3959, 0.6824, 0.2726, 0.7278, 0.2294, 0.7314, 0.2888, 0.6824, 0.2726, 0.6845, 0.2092, 0.7278, 0.2294, 0.6845, 0.2092, 0.7187, 0.1764, 0.7278, 0.2294, 0.5373, 0.5954, 0.4789, 0.5633, 0.5373, 0.5651, 0.5373, 0.5954, 0.4844, 0.6291, 0.4789, 0.5633, 0.4844, 0.6291, 0.4326, 0.6002, 0.4789, 0.5633, 0.4261, 0.6588, 0.3846, 0.6114, 0.4326, 0.6002, 0.4261, 0.6588, 0.3846, 0.6731, 0.3846, 0.6114, 0.9699, 0.813, 0.9227, 0.7908, 0.9551, 0.7474, 0.9139, 0.8479, 0.8762, 0.7941, 0.9227, 0.7908, 0.9139, 0.8479, 0.851, 0.8608, 0.8762, 0.7941, 0.5311, 0.418, 0.492, 0.3731, 0.5518, 0.3445, 0.7116, 0.3332, 0.6824, 0.2726, 0.7314, 0.2888, 0.3669, 0.1326, 0.3648, 0.178, 0.3175, 0.1301, 0.3648, 0.178, 0.312, 0.1803, 0.3175, 0.1301, 0.2586, 0.1574, 0.2127, 0.2041, 0.218, 0.1702, 0.2586, 0.1574, 0.2696, 0.2221, 0.2127, 0.2041, 0.2696, 0.2221, 0.234, 0.2598, 0.2127, 0.2041, 0.4844, 0.6291, 0.4261, 0.6588, 0.4326, 0.6002, 0.4844, 0.6291, 0.4844, 0.6908, 0.4261, 0.6588, 0.4844, 0.6908, 0.4327, 0.7053, 0.4261, 0.6588, 0.9699, 0.813, 0.9139, 0.8479, 0.9227, 0.7908, 0.8352, 0.122, 0.7907, 0.09009, 0.8352, 0.05461, 0.7907, 0.09009, 0.7853, 0.03206, 0.8352, 0.05461, 0.5311, 0.418, 0.4588, 0.4235, 0.492, 0.3731, 0.5311, 0.418, 0.5019, 0.4788, 0.4588, 0.4235, 0.5019, 0.4788, 0.4424, 0.4765, 0.4588, 0.4235, 0.4604, 0.5187, 0.3997, 0.4895, 0.4424, 0.4765, 0.3846, 0.2374, 0.3352, 0.2348, 0.3648, 0.178, 0.3352, 0.2348, 0.312, 0.1803, 0.3648, 0.178, 0.3352, 0.2348, 0.2696, 0.2221, 0.312, 0.1803, 0.3352, 0.2348, 0.2893, 0.2816, 0.2696, 0.2221, 0.2893, 0.2816, 0.234, 0.2598, 0.2696, 0.2221, 0.5373, 0.6953, 0.4844, 0.6908, 0.5319, 0.6548, 0.6824, 0.1426, 0.7324, 0.1237, 0.7408, 0.1764, 0.7324, 0.1237, 0.7853, 0.1467, 0.7408, 0.1764, 0.5019, 0.4788, 0.4604, 0.5187, 0.4424, 0.4765, 0.7408, 3.99e-10, 0.7324, 0.05634, 0.6824, 0.03361, 0.7324, 0.05634, 0.686, 0.08924, 0.6824, 0.03361, 0.7324, 0.1237, 0.7907, 0.09009, 0.7853, 0.1467, 0.7324, 0.1237, 0.7324, 0.05634, 0.7907, 0.09009, 0.7324, 0.05634, 0.7853, 0.03206, 0.7907, 0.09009, 0.04876, 0.66, 0.04613, 0.6032, 0.1028, 0.6395, 0.05429, 0.5455, 0.04613, 0.6032, 0.003246, 0.5657, 0.04876, 0.66, 0.1028, 0.6395, 0.09173, 0.6918, 0.151, 0.3031, 0.09484, 0.3081, 0.1365, 0.2576, 0.151, 0.3031, 0.1365, 0.2576, 0.186, 0.2559, 0.6939, 0.8719, 0.6441, 0.8573, 0.7011, 0.8213, 0.1507, 0.6074, 0.1061, 0.5723, 0.1569, 0.552, 0.5349, 0.2524, 0.5091, 0.3014, 0.4771, 0.2534, 0.1088, 0.2052, 0.07005, 0.2505, 0.03353, 0.2025, 0.5949, 0.8237, 0.5518, 0.812, 0.5859, 0.765, 0.1347, 0.5109, 0.07915, 0.5157, 0.1241, 0.4699, 0.4688, 0.337, 0.4115, 0.3289, 0.4426, 0.298, 0.5349, 0.2524, 0.4771, 0.2534, 0.5151, 0.1925, 0.1088, 0.2052, 0.03353, 0.2025, 0.1099, 0.1547, 0.5949, 0.8237, 0.5859, 0.765, 0.6429, 0.7929, 0.09954, 0.4176, 0.05851, 0.4608, 0.04497, 0.395, 0.111, 0.3081, 0.1022, 0.3634, 0.06324, 0.3502, 0.479, 0.1517, 0.4486, 0.189, 0.42, 0.1568, 0.9424, 0.1052, 0.883, 0.1035, 0.9223, 0.05687, 0.6919, 0.7625, 0.6429, 0.729, 0.7011, 0.7178, 0.9609, 0.003433, 0.9223, 0.05687, 0.9015, 6.546e-09, 0.9609, 0.003433, 0.9849, 0.06529, 0.9223, 0.05687, 0.9849, 0.06529, 0.9424, 0.1052, 0.9223, 0.05687, 0.9223, 0.05687, 0.8361, 0.03265, 0.9015, 6.546e-09, 0.9223, 0.05687, 0.883, 0.1035, 0.8361, 0.03265, 0.883, 0.1035, 0.8352, 0.09186, 0.8361, 0.03265, 0.009876, 0.3337, 0.06324, 0.3502, 9.157e-09, 0.3836, 0.42, 0.1568, 0.4486, 0.189, 0.3856, 0.2291, 0.4486, 0.189, 0.4273, 0.2468, 0.3856, 0.2291, 0.06324, 0.3502, 0.04497, 0.395, 9.157e-09, 0.3836, 0.06324, 0.3502, 0.1022, 0.3634, 0.04497, 0.395, 0.1022, 0.3634, 0.09954, 0.4176, 0.04497, 0.395, 0.04497, 0.395, 5.419e-09, 0.4408, 9.157e-09, 0.3836, 0.04497, 0.395, 0.05851, 0.4608, 5.419e-09, 0.4408, 0.05851, 0.4608, 0.02303, 0.4955, 5.419e-09, 0.4408, 0.6429, 0.7929, 0.6429, 0.729, 0.6919, 0.7625, 0.6429, 0.7929, 0.5859, 0.765, 0.6429, 0.729, 0.9849, 0.129, 0.9424, 0.1052, 0.9849, 0.06529, 0.9219, 0.1527, 0.883, 0.1035, 0.9424, 0.1052, 0.1099, 0.1547, 0.03353, 0.2025, 0.05175, 0.1417, 0.8361, 0.1411, 0.8352, 0.09186, 0.883, 0.1035, 0.5151, 0.1925, 0.4486, 0.189, 0.479, 0.1517, 0.5151, 0.1925, 0.4771, 0.2534, 0.4486, 0.189, 0.4771, 0.2534, 0.4273, 0.2468, 0.4486, 0.189, 0.1499, 0.3582, 0.1022, 0.3634, 0.111, 0.3081, 0.4426, 0.298, 0.4115, 0.3289, 0.3846, 0.2734, 0.1511, 0.4097, 0.09954, 0.4176, 0.1022, 0.3634, 0.1241, 0.4699, 0.05851, 0.4608, 0.09954, 0.4176, 0.1241, 0.4699, 0.07915, 0.5157, 0.05851, 0.4608, 0.07915, 0.5157, 0.02303, 0.4955, 0.05851, 0.4608, 0.9849, 0.129, 0.9219, 0.1527, 0.9424, 0.1052, 0.1593, 0.153, 0.1612, 0.1984, 0.1099, 0.1547, 0.1612, 0.1984, 0.1088, 0.2052, 0.1099, 0.1547, 0.5331, 0.1626, 0.5151, 0.1925, 0.479, 0.1517, 0.03353, 0.2025, 0.07005, 0.2505, 0.0119, 0.2375, 0.07005, 0.2505, 0.01549, 0.3054, 0.0119, 0.2375, 0.4771, 0.2534, 0.4426, 0.298, 0.4273, 0.2468, 0.4771, 0.2534, 0.5091, 0.3014, 0.4426, 0.298, 0.5091, 0.3014, 0.4688, 0.337, 0.4426, 0.298, 0.1511, 0.4097, 0.1241, 0.4699, 0.09954, 0.4176, 0.1569, 0.552, 0.1061, 0.5723, 0.1002, 0.5157, 0.1061, 0.5723, 0.05429, 0.5455, 0.1002, 0.5157, 0.7011, 0.8213, 0.6429, 0.7929, 0.6919, 0.7625, 0.7011, 0.8213, 0.6441, 0.8573, 0.6429, 0.7929, 0.6441, 0.8573, 0.5949, 0.8237, 0.6429, 0.7929, 0.5878, 0.869, 0.5518, 0.812, 0.5949, 0.8237, 0.186, 0.2559, 0.1365, 0.2576, 0.1612, 0.1984, 0.1365, 0.2576, 0.1088, 0.2052, 0.1612, 0.1984, 0.1365, 0.2576, 0.07005, 0.2505, 0.1088, 0.2052, 0.1365, 0.2576, 0.09484, 0.3081, 0.07005, 0.2505, 0.09484, 0.3081, 0.01549, 0.3054, 0.07005, 0.2505, 0.09173, 0.6918, 0.1517, 0.6609, 0.1569, 0.7052, 0.09173, 0.6918, 0.1028, 0.6395, 0.1517, 0.6609, 0.1028, 0.6395, 0.1507, 0.6074, 0.1517, 0.6609, 0.6441, 0.8573, 0.5878, 0.869, 0.5949, 0.8237, 0.003246, 0.5657, 0.04613, 0.6032, 1.128e-08, 0.633, 0.04613, 0.6032, 0.04876, 0.66, 1.128e-08, 0.633, 0.1028, 0.6395, 0.1061, 0.5723, 0.1507, 0.6074, 0.1028, 0.6395, 0.04613, 0.6032, 0.1061, 0.5723, 0.04613, 0.6032, 0.05429, 0.5455, 0.1061, 0.5723])
me_i.materials.append(mat_leaves)
me_i.update()

# ---- objects
ob_light = bpy.data.objects.new('Light', light_light)
ob_camera = bpy.data.objects.new('Camera', cam_camera)
ob_trunk = bpy.data.objects.new('Trunk', me_001)
ob_leaves = bpy.data.objects.new('Leaves', me_i)

# ---- transforms, parenting, visibility, modifiers, constraints
ob_light.location = (4.076, 1.005, 5.904)
ob_light.rotation_euler = (0.6503, 0.05522, 1.866)
ob_light.lock_rotations_4d = False
ob_light.empty_display_type = 'ARROWS'
ob_light.color = (0.0, 0.0, 0.0, 0.0)
ob_light.lineart.crease_threshold = 0.0
ob_camera.location = (7.359, -6.926, 4.958)
ob_camera.rotation_euler = (1.109, 0.0, 0.8149)
ob_camera.lock_rotations_4d = False
ob_camera.empty_display_type = 'ARROWS'
ob_camera.color = (0.0, 0.0, 0.0, 0.0)
ob_camera.display_type = 'WIRE'
ob_camera.lineart.crease_threshold = 0.0
ob_trunk.location = (0.0, 0.0, 0.0)
ob_leaves.location = (-0.9913, 0.6879, 3.175)

# ---- collection membership
col_collection.objects.link(ob_light)
col_collection.objects.link(ob_camera)
col_collection.objects.link(ob_trunk)
col_collection.objects.link(ob_leaves)

# ---- scene / render settings (as saved in the file)
scene.camera = ob_camera
scene.frame_start = 1; scene.frame_end = 250; scene.frame_set(1)
scene.render.engine = 'CYCLES'
scene.cycles.bake_type = 'DIFFUSE'
bpy.context.view_layer.update()
